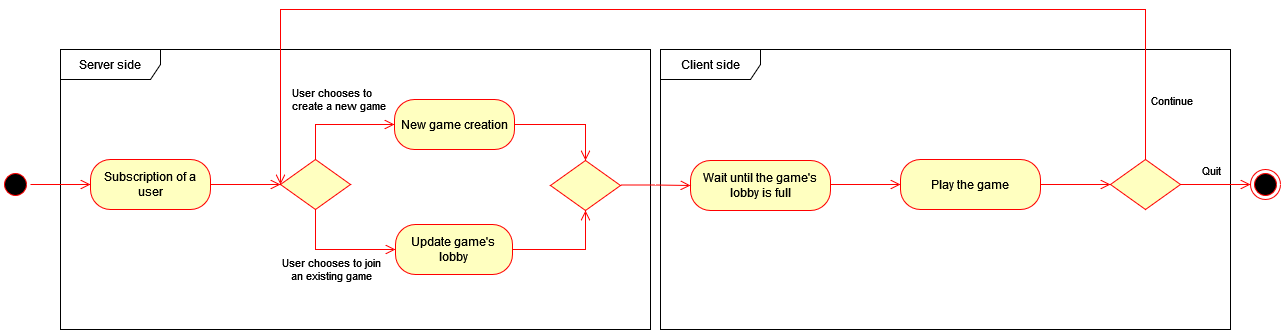

The diagram above was exported from draw.io. Its source (the exported page's mxGraphModel, read from the mxfile embedded in the PNG):
<mxGraphModel dx="1422" dy="752" grid="1" gridSize="10" guides="1" tooltips="1" connect="1" arrows="1" fold="1" page="1" pageScale="1" pageWidth="827" pageHeight="1169" math="0" shadow="0">
  <root>
    <mxCell id="0" />
    <mxCell id="1" parent="0" />
    <mxCell id="2GEnqoe3A-GF3fuBFCet-49" value="Server side" style="shape=umlFrame;whiteSpace=wrap;html=1;width=100;height=30;" vertex="1" parent="1">
      <mxGeometry x="80" y="200" width="590" height="280" as="geometry" />
    </mxCell>
    <mxCell id="2GEnqoe3A-GF3fuBFCet-50" value="Client side" style="shape=umlFrame;whiteSpace=wrap;html=1;width=100;height=30;" vertex="1" parent="1">
      <mxGeometry x="680" y="200" width="570" height="280" as="geometry" />
    </mxCell>
    <mxCell id="2GEnqoe3A-GF3fuBFCet-19" value="" style="ellipse;html=1;shape=startState;fillColor=#000000;strokeColor=#ff0000;" vertex="1" parent="1">
      <mxGeometry x="20" y="320" width="30" height="30" as="geometry" />
    </mxCell>
    <mxCell id="2GEnqoe3A-GF3fuBFCet-20" value="" style="edgeStyle=orthogonalEdgeStyle;html=1;verticalAlign=bottom;endArrow=open;endSize=8;strokeColor=#ff0000;rounded=0;entryX=0;entryY=0.5;entryDx=0;entryDy=0;" edge="1" source="2GEnqoe3A-GF3fuBFCet-19" parent="1" target="2GEnqoe3A-GF3fuBFCet-21">
      <mxGeometry relative="1" as="geometry">
        <mxPoint x="110" y="335" as="targetPoint" />
      </mxGeometry>
    </mxCell>
    <mxCell id="2GEnqoe3A-GF3fuBFCet-21" value="Subscription of a user" style="rounded=1;whiteSpace=wrap;html=1;arcSize=40;fontColor=#000000;fillColor=#ffffc0;strokeColor=#ff0000;" vertex="1" parent="1">
      <mxGeometry x="110" y="310" width="120" height="50" as="geometry" />
    </mxCell>
    <mxCell id="2GEnqoe3A-GF3fuBFCet-34" value="" style="rhombus;whiteSpace=wrap;html=1;fillColor=#ffffc0;strokeColor=#ff0000;" vertex="1" parent="1">
      <mxGeometry x="300" y="310" width="70" height="50" as="geometry" />
    </mxCell>
    <mxCell id="2GEnqoe3A-GF3fuBFCet-36" value="&lt;div&gt;User chooses to&lt;br&gt;&lt;/div&gt;&lt;div align=&quot;center&quot;&gt;create a new game&lt;br&gt;&lt;/div&gt;" style="edgeStyle=orthogonalEdgeStyle;html=1;align=left;verticalAlign=top;endArrow=open;endSize=8;strokeColor=#ff0000;rounded=0;exitX=0.5;exitY=0;exitDx=0;exitDy=0;entryX=0;entryY=0.5;entryDx=0;entryDy=0;" edge="1" source="2GEnqoe3A-GF3fuBFCet-34" parent="1" target="2GEnqoe3A-GF3fuBFCet-39">
      <mxGeometry x="-0.386" y="51" relative="1" as="geometry">
        <mxPoint x="410" y="280" as="targetPoint" />
        <Array as="points">
          <mxPoint x="335" y="275" />
        </Array>
        <mxPoint x="-25" y="6" as="offset" />
      </mxGeometry>
    </mxCell>
    <mxCell id="2GEnqoe3A-GF3fuBFCet-37" value="" style="edgeStyle=orthogonalEdgeStyle;html=1;verticalAlign=bottom;endArrow=open;endSize=8;strokeColor=#ff0000;rounded=0;entryX=0;entryY=0.5;entryDx=0;entryDy=0;exitX=1;exitY=0.5;exitDx=0;exitDy=0;" edge="1" parent="1" source="2GEnqoe3A-GF3fuBFCet-21" target="2GEnqoe3A-GF3fuBFCet-34">
      <mxGeometry relative="1" as="geometry">
        <mxPoint x="152" y="345" as="targetPoint" />
        <mxPoint x="92" y="345" as="sourcePoint" />
        <Array as="points">
          <mxPoint x="260" y="335" />
          <mxPoint x="260" y="335" />
        </Array>
      </mxGeometry>
    </mxCell>
    <mxCell id="2GEnqoe3A-GF3fuBFCet-38" value="&lt;div align=&quot;center&quot;&gt;User chooses to join &lt;br&gt;&lt;/div&gt;&lt;div align=&quot;center&quot;&gt;an existing game&lt;br&gt;&lt;/div&gt;" style="edgeStyle=orthogonalEdgeStyle;html=1;align=left;verticalAlign=top;endArrow=open;endSize=8;strokeColor=#ff0000;rounded=0;exitX=0.5;exitY=1;exitDx=0;exitDy=0;entryX=0;entryY=0.5;entryDx=0;entryDy=0;" edge="1" parent="1" source="2GEnqoe3A-GF3fuBFCet-34" target="2GEnqoe3A-GF3fuBFCet-60">
      <mxGeometry x="-0.3335" y="-35" relative="1" as="geometry">
        <mxPoint x="420" y="400" as="targetPoint" />
        <mxPoint x="411" y="357" as="sourcePoint" />
        <Array as="points">
          <mxPoint x="335" y="400" />
        </Array>
        <mxPoint x="-35" y="-35" as="offset" />
      </mxGeometry>
    </mxCell>
    <mxCell id="2GEnqoe3A-GF3fuBFCet-39" value="New game creation" style="rounded=1;whiteSpace=wrap;html=1;arcSize=40;fontColor=#000000;fillColor=#ffffc0;strokeColor=#ff0000;" vertex="1" parent="1">
      <mxGeometry x="414" y="250" width="120" height="50" as="geometry" />
    </mxCell>
    <mxCell id="2GEnqoe3A-GF3fuBFCet-40" value="" style="edgeStyle=orthogonalEdgeStyle;html=1;verticalAlign=bottom;endArrow=open;endSize=8;strokeColor=#ff0000;rounded=0;exitX=1;exitY=0.5;exitDx=0;exitDy=0;entryX=0.5;entryY=0;entryDx=0;entryDy=0;" edge="1" source="2GEnqoe3A-GF3fuBFCet-39" parent="1" target="2GEnqoe3A-GF3fuBFCet-41">
      <mxGeometry relative="1" as="geometry">
        <mxPoint x="610" y="275" as="targetPoint" />
        <mxPoint x="396" y="285" as="sourcePoint" />
        <Array as="points">
          <mxPoint x="605" y="275" />
        </Array>
      </mxGeometry>
    </mxCell>
    <mxCell id="2GEnqoe3A-GF3fuBFCet-41" value="" style="rhombus;whiteSpace=wrap;html=1;fillColor=#ffffc0;strokeColor=#ff0000;" vertex="1" parent="1">
      <mxGeometry x="570" y="311" width="70" height="50" as="geometry" />
    </mxCell>
    <mxCell id="2GEnqoe3A-GF3fuBFCet-43" value="Wait until the game's lobby is full" style="rounded=1;whiteSpace=wrap;html=1;arcSize=40;fontColor=#000000;fillColor=#ffffc0;strokeColor=#ff0000;" vertex="1" parent="1">
      <mxGeometry x="710" y="311" width="140" height="50" as="geometry" />
    </mxCell>
    <mxCell id="2GEnqoe3A-GF3fuBFCet-47" value="" style="edgeStyle=orthogonalEdgeStyle;html=1;verticalAlign=bottom;endArrow=open;endSize=8;strokeColor=#ff0000;rounded=0;entryX=0;entryY=0.5;entryDx=0;entryDy=0;exitX=1;exitY=0.5;exitDx=0;exitDy=0;" edge="1" parent="1" target="2GEnqoe3A-GF3fuBFCet-43">
      <mxGeometry relative="1" as="geometry">
        <mxPoint x="710" y="335.9999999999999" as="targetPoint" />
        <mxPoint x="640" y="335.5" as="sourcePoint" />
        <Array as="points">
          <mxPoint x="675" y="336" />
          <mxPoint x="720" y="336" />
        </Array>
      </mxGeometry>
    </mxCell>
    <mxCell id="2GEnqoe3A-GF3fuBFCet-48" value="" style="edgeStyle=orthogonalEdgeStyle;html=1;verticalAlign=bottom;endArrow=open;endSize=8;strokeColor=#ff0000;rounded=0;entryX=0;entryY=0.5;entryDx=0;entryDy=0;exitX=1;exitY=0.5;exitDx=0;exitDy=0;" edge="1" parent="1" source="2GEnqoe3A-GF3fuBFCet-43" target="2GEnqoe3A-GF3fuBFCet-51">
      <mxGeometry relative="1" as="geometry">
        <mxPoint x="920" y="336.08" as="targetPoint" />
        <mxPoint x="840" y="336" as="sourcePoint" />
        <Array as="points">
          <mxPoint x="850" y="335" />
        </Array>
      </mxGeometry>
    </mxCell>
    <mxCell id="2GEnqoe3A-GF3fuBFCet-51" value="Play the game" style="rounded=1;whiteSpace=wrap;html=1;arcSize=40;fontColor=#000000;fillColor=#ffffc0;strokeColor=#ff0000;" vertex="1" parent="1">
      <mxGeometry x="920" y="310" width="140" height="50" as="geometry" />
    </mxCell>
    <mxCell id="2GEnqoe3A-GF3fuBFCet-52" value="" style="edgeStyle=orthogonalEdgeStyle;html=1;verticalAlign=bottom;endArrow=open;endSize=8;strokeColor=#ff0000;rounded=0;entryX=0;entryY=0.5;entryDx=0;entryDy=0;exitX=1;exitY=0.5;exitDx=0;exitDy=0;" edge="1" source="2GEnqoe3A-GF3fuBFCet-51" parent="1" target="2GEnqoe3A-GF3fuBFCet-53">
      <mxGeometry relative="1" as="geometry">
        <mxPoint x="1130" y="335.0799999999999" as="targetPoint" />
        <mxPoint x="1050" y="335" as="sourcePoint" />
        <Array as="points" />
      </mxGeometry>
    </mxCell>
    <mxCell id="2GEnqoe3A-GF3fuBFCet-53" value="" style="rhombus;whiteSpace=wrap;html=1;fillColor=#ffffc0;strokeColor=#ff0000;" vertex="1" parent="1">
      <mxGeometry x="1130" y="310" width="70" height="50" as="geometry" />
    </mxCell>
    <mxCell id="2GEnqoe3A-GF3fuBFCet-55" value="" style="edgeStyle=orthogonalEdgeStyle;html=1;verticalAlign=bottom;endArrow=open;endSize=8;strokeColor=#ff0000;rounded=0;exitX=0.5;exitY=0;exitDx=0;exitDy=0;" edge="1" parent="1" source="2GEnqoe3A-GF3fuBFCet-53">
      <mxGeometry relative="1" as="geometry">
        <mxPoint x="300" y="335" as="targetPoint" />
        <mxPoint x="1070" y="345" as="sourcePoint" />
        <Array as="points">
          <mxPoint x="1165" y="160" />
          <mxPoint x="300" y="160" />
        </Array>
      </mxGeometry>
    </mxCell>
    <mxCell id="2GEnqoe3A-GF3fuBFCet-56" value="Continue" style="edgeLabel;html=1;align=center;verticalAlign=middle;resizable=0;points=[];" vertex="1" connectable="0" parent="2GEnqoe3A-GF3fuBFCet-55">
      <mxGeometry x="-0.2571" y="-1" relative="1" as="geometry">
        <mxPoint x="317" y="91" as="offset" />
      </mxGeometry>
    </mxCell>
    <mxCell id="2GEnqoe3A-GF3fuBFCet-58" value="Quit" style="edgeLabel;html=1;align=center;verticalAlign=middle;resizable=0;points=[];" vertex="1" connectable="0" parent="2GEnqoe3A-GF3fuBFCet-55">
      <mxGeometry x="-0.2571" y="-1" relative="1" as="geometry">
        <mxPoint x="357" y="161" as="offset" />
      </mxGeometry>
    </mxCell>
    <mxCell id="2GEnqoe3A-GF3fuBFCet-57" value="" style="edgeStyle=orthogonalEdgeStyle;html=1;verticalAlign=bottom;endArrow=open;endSize=8;strokeColor=#ff0000;rounded=0;entryX=0;entryY=0.5;entryDx=0;entryDy=0;exitX=1;exitY=0.5;exitDx=0;exitDy=0;" edge="1" parent="1" source="2GEnqoe3A-GF3fuBFCet-53" target="2GEnqoe3A-GF3fuBFCet-59">
      <mxGeometry relative="1" as="geometry">
        <mxPoint x="1270" y="335.5" as="targetPoint" />
        <mxPoint x="1200" y="335.5" as="sourcePoint" />
        <Array as="points" />
      </mxGeometry>
    </mxCell>
    <mxCell id="2GEnqoe3A-GF3fuBFCet-59" value="" style="ellipse;html=1;shape=endState;fillColor=#000000;strokeColor=#ff0000;" vertex="1" parent="1">
      <mxGeometry x="1270" y="320" width="30" height="30" as="geometry" />
    </mxCell>
    <mxCell id="2GEnqoe3A-GF3fuBFCet-60" value="&lt;div&gt;Update game's &lt;br&gt;&lt;/div&gt;&lt;div&gt;lobby&lt;/div&gt;" style="rounded=1;whiteSpace=wrap;html=1;arcSize=40;fontColor=#000000;fillColor=#ffffc0;strokeColor=#ff0000;" vertex="1" parent="1">
      <mxGeometry x="415" y="375" width="117" height="50" as="geometry" />
    </mxCell>
    <mxCell id="2GEnqoe3A-GF3fuBFCet-61" value="" style="edgeStyle=orthogonalEdgeStyle;html=1;verticalAlign=bottom;endArrow=open;endSize=8;strokeColor=#ff0000;rounded=0;entryX=0.5;entryY=1;entryDx=0;entryDy=0;exitX=1;exitY=0.5;exitDx=0;exitDy=0;" edge="1" parent="1" source="2GEnqoe3A-GF3fuBFCet-60" target="2GEnqoe3A-GF3fuBFCet-41">
      <mxGeometry relative="1" as="geometry">
        <mxPoint x="620" y="399.5" as="targetPoint" />
        <mxPoint x="550" y="399.5" as="sourcePoint" />
        <Array as="points">
          <mxPoint x="605" y="400" />
        </Array>
      </mxGeometry>
    </mxCell>
  </root>
</mxGraphModel>